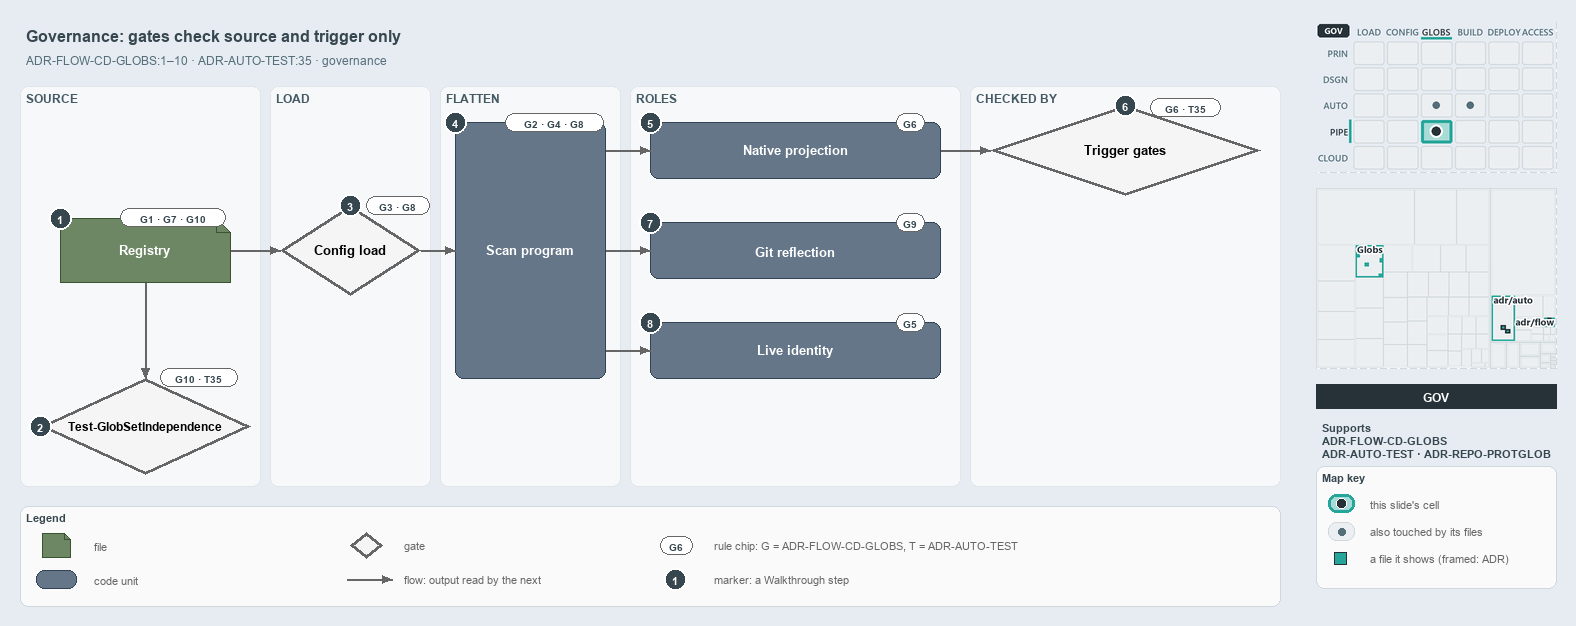

The diagram above was exported from draw.io. Its source (the exported page's mxGraphModel, read from the mxfile embedded in the PNG):
<mxGraphModel dx="1024" dy="768" grid="0" gridSize="10" guides="1" tooltips="1" connect="1" arrows="1" fold="1" page="1" pageScale="1" pageWidth="1572" pageHeight="640" background="#E6ECF2" math="0" shadow="0">
  <root>
    <mxCell id="0" />
    <mxCell id="1" parent="0" />
    <mxCell id="title" value="Governance: gates check source and trigger only" style="text;html=1;align=left;verticalAlign=middle;fontSize=16;fontStyle=1;fontColor=#37474F;" vertex="1" parent="1">
      <mxGeometry x="20" y="14" width="1260" height="30" as="geometry" />
    </mxCell>
    <mxCell id="subtitle" value="ADR-FLOW-CD-GLOBS:1–10 · ADR-AUTO-TEST:35 · governance" style="text;html=1;align=left;verticalAlign=middle;fontSize=12;fontColor=#546E7A;" vertex="1" parent="1">
      <mxGeometry x="20" y="44" width="1240" height="20" as="geometry" />
    </mxCell>
    <mxCell id="band-source" value="SOURCE" style="rounded=1;html=1;arcSize=3;fillColor=#F6F8FA;strokeColor=#E1E4E8;verticalAlign=top;align=left;spacingLeft=8;fontStyle=1;fontSize=12;fontColor=#455A64;" vertex="1" parent="1">
      <mxGeometry x="20" y="80" width="240" height="400" as="geometry" />
    </mxCell>
    <mxCell id="band-load" value="LOAD" style="rounded=1;html=1;arcSize=3;fillColor=#F6F8FA;strokeColor=#E1E4E8;verticalAlign=top;align=left;spacingLeft=8;fontStyle=1;fontSize=12;fontColor=#455A64;" vertex="1" parent="1">
      <mxGeometry x="270" y="80" width="160" height="400" as="geometry" />
    </mxCell>
    <mxCell id="band-flatten" value="FLATTEN" style="rounded=1;html=1;arcSize=3;fillColor=#F6F8FA;strokeColor=#E1E4E8;verticalAlign=top;align=left;spacingLeft=8;fontStyle=1;fontSize=12;fontColor=#455A64;" vertex="1" parent="1">
      <mxGeometry x="440" y="80" width="180" height="400" as="geometry" />
    </mxCell>
    <mxCell id="band-roles" value="ROLES" style="rounded=1;html=1;arcSize=3;fillColor=#F6F8FA;strokeColor=#E1E4E8;verticalAlign=top;align=left;spacingLeft=8;fontStyle=1;fontSize=12;fontColor=#455A64;" vertex="1" parent="1">
      <mxGeometry x="630" y="80" width="330" height="400" as="geometry" />
    </mxCell>
    <mxCell id="band-checked" value="CHECKED BY" style="rounded=1;html=1;arcSize=3;fillColor=#F6F8FA;strokeColor=#E1E4E8;verticalAlign=top;align=left;spacingLeft=8;fontStyle=1;fontSize=12;fontColor=#455A64;" vertex="1" parent="1">
      <mxGeometry x="970" y="80" width="310" height="400" as="geometry" />
    </mxCell>
    <mxCell id="f-registry" value="&lt;b&gt;Registry&lt;/b&gt;" style="shape=note;size=14;whiteSpace=wrap;html=1;fontColor=#FFFFFF;fillColor=#6d8764;strokeColor=#3a5431;fontSize=13;" vertex="1" parent="1">
      <mxGeometry x="60" y="212" width="170" height="64" as="geometry" />
    </mxCell>
    <mxCell id="chip-registry" value="G1 · G7 · G10" style="rounded=1;arcSize=50;whiteSpace=wrap;html=1;fillColor=#FFFFFF;strokeColor=#666666;fontColor=#37474F;fontStyle=1;fontSize=10.5;" vertex="1" parent="1">
      <mxGeometry x="120" y="202" width="105" height="18" as="geometry" />
    </mxCell>
    <mxCell id="g-independence" value="&lt;b&gt;Test-GlobSetIndependence&lt;/b&gt;" style="rhombus;whiteSpace=wrap;html=1;fillColor=#f5f5f5;strokeColor=#666666;strokeWidth=3;fontSize=12;" vertex="1" parent="1">
      <mxGeometry x="40" y="372" width="210" height="96" as="geometry" />
    </mxCell>
    <mxCell id="chip-independence" value="G10 · T35" style="rounded=1;arcSize=50;whiteSpace=wrap;html=1;fillColor=#FFFFFF;strokeColor=#666666;fontColor=#37474F;fontStyle=1;fontSize=10.5;" vertex="1" parent="1">
      <mxGeometry x="160" y="362" width="77" height="18" as="geometry" />
    </mxCell>
    <mxCell id="p-edge-registry-independence-a" value="" style="text;html=1;strokeColor=none;fillColor=none;" vertex="1" parent="1">
      <mxGeometry x="145" y="276" width="1" height="1" as="geometry" />
    </mxCell>
    <mxCell id="p-edge-registry-independence-b" value="" style="text;html=1;strokeColor=none;fillColor=none;" vertex="1" parent="1">
      <mxGeometry x="145" y="372" width="1" height="1" as="geometry" />
    </mxCell>
    <mxCell id="edge-registry-independence" value="" style="edgeStyle=orthogonalEdgeStyle;rounded=1;html=1;fontSize=11;endArrow=block;strokeColor=#666666;" edge="1" parent="1" source="p-edge-registry-independence-a" target="p-edge-registry-independence-b">
      <mxGeometry relative="1" as="geometry" />
    </mxCell>
    <mxCell id="g-load" value="&lt;b&gt;Config load&lt;/b&gt;" style="rhombus;whiteSpace=wrap;html=1;fillColor=#f5f5f5;strokeColor=#666666;strokeWidth=3;fontSize=13;" vertex="1" parent="1">
      <mxGeometry x="280" y="199" width="140" height="90" as="geometry" />
    </mxCell>
    <mxCell id="chip-load" value="G3 · G8" style="rounded=1;arcSize=50;whiteSpace=wrap;html=1;fillColor=#FFFFFF;strokeColor=#666666;fontColor=#37474F;fontStyle=1;fontSize=10.5;" vertex="1" parent="1">
      <mxGeometry x="366" y="190" width="63" height="18" as="geometry" />
    </mxCell>
    <mxCell id="p-edge-registry-load-a" value="" style="text;html=1;strokeColor=none;fillColor=none;" vertex="1" parent="1">
      <mxGeometry x="230" y="244" width="1" height="1" as="geometry" />
    </mxCell>
    <mxCell id="p-edge-registry-load-b" value="" style="text;html=1;strokeColor=none;fillColor=none;" vertex="1" parent="1">
      <mxGeometry x="280" y="244" width="1" height="1" as="geometry" />
    </mxCell>
    <mxCell id="edge-registry-load" value="" style="edgeStyle=orthogonalEdgeStyle;rounded=1;html=1;fontSize=11;endArrow=block;strokeColor=#666666;" edge="1" parent="1" source="p-edge-registry-load-a" target="p-edge-registry-load-b">
      <mxGeometry relative="1" as="geometry" />
    </mxCell>
    <mxCell id="c-program" value="&lt;b&gt;Scan program&lt;/b&gt;" style="rounded=1;whiteSpace=wrap;html=1;fontColor=#FFFFFF;arcSize=20;fillColor=#647687;strokeColor=#314354;fontSize=13;" vertex="1" parent="1">
      <mxGeometry x="455" y="116" width="150" height="256" as="geometry" />
    </mxCell>
    <mxCell id="chip-program" value="G2 · G4 · G8" style="rounded=1;arcSize=50;whiteSpace=wrap;html=1;fillColor=#FFFFFF;strokeColor=#666666;fontColor=#37474F;fontStyle=1;fontSize=10.5;" vertex="1" parent="1">
      <mxGeometry x="505" y="107" width="98" height="18" as="geometry" />
    </mxCell>
    <mxCell id="p-edge-load-program-a" value="" style="text;html=1;strokeColor=none;fillColor=none;" vertex="1" parent="1">
      <mxGeometry x="420" y="244" width="1" height="1" as="geometry" />
    </mxCell>
    <mxCell id="p-edge-load-program-b" value="" style="text;html=1;strokeColor=none;fillColor=none;" vertex="1" parent="1">
      <mxGeometry x="455" y="244" width="1" height="1" as="geometry" />
    </mxCell>
    <mxCell id="edge-load-program" value="" style="edgeStyle=orthogonalEdgeStyle;rounded=1;html=1;fontSize=11;endArrow=block;strokeColor=#666666;" edge="1" parent="1" source="p-edge-load-program-a" target="p-edge-load-program-b">
      <mxGeometry relative="1" as="geometry" />
    </mxCell>
    <mxCell id="c-role-1" value="&lt;b&gt;Native projection&lt;/b&gt;" style="rounded=1;whiteSpace=wrap;html=1;fontColor=#FFFFFF;arcSize=20;fillColor=#647687;strokeColor=#314354;fontSize=13;" vertex="1" parent="1">
      <mxGeometry x="650" y="116" width="290" height="56" as="geometry" />
    </mxCell>
    <mxCell id="chip-role-1" value="G6" style="rounded=1;arcSize=50;whiteSpace=wrap;html=1;fillColor=#FFFFFF;strokeColor=#666666;fontColor=#37474F;fontStyle=1;fontSize=10.5;" vertex="1" parent="1">
      <mxGeometry x="896" y="107" width="28" height="18" as="geometry" />
    </mxCell>
    <mxCell id="p-edge-program-role-1-a" value="" style="text;html=1;strokeColor=none;fillColor=none;" vertex="1" parent="1">
      <mxGeometry x="605" y="144" width="1" height="1" as="geometry" />
    </mxCell>
    <mxCell id="p-edge-program-role-1-b" value="" style="text;html=1;strokeColor=none;fillColor=none;" vertex="1" parent="1">
      <mxGeometry x="650" y="144" width="1" height="1" as="geometry" />
    </mxCell>
    <mxCell id="edge-program-role-1" value="" style="edgeStyle=orthogonalEdgeStyle;rounded=1;html=1;fontSize=11;endArrow=block;strokeColor=#666666;" edge="1" parent="1" source="p-edge-program-role-1-a" target="p-edge-program-role-1-b">
      <mxGeometry relative="1" as="geometry" />
    </mxCell>
    <mxCell id="c-role-2" value="&lt;b&gt;Git reflection&lt;/b&gt;" style="rounded=1;whiteSpace=wrap;html=1;fontColor=#FFFFFF;arcSize=20;fillColor=#647687;strokeColor=#314354;fontSize=13;" vertex="1" parent="1">
      <mxGeometry x="650" y="216" width="290" height="56" as="geometry" />
    </mxCell>
    <mxCell id="chip-role-2" value="G9" style="rounded=1;arcSize=50;whiteSpace=wrap;html=1;fillColor=#FFFFFF;strokeColor=#666666;fontColor=#37474F;fontStyle=1;fontSize=10.5;" vertex="1" parent="1">
      <mxGeometry x="896" y="207" width="28" height="18" as="geometry" />
    </mxCell>
    <mxCell id="p-edge-program-role-2-a" value="" style="text;html=1;strokeColor=none;fillColor=none;" vertex="1" parent="1">
      <mxGeometry x="605" y="244" width="1" height="1" as="geometry" />
    </mxCell>
    <mxCell id="p-edge-program-role-2-b" value="" style="text;html=1;strokeColor=none;fillColor=none;" vertex="1" parent="1">
      <mxGeometry x="650" y="244" width="1" height="1" as="geometry" />
    </mxCell>
    <mxCell id="edge-program-role-2" value="" style="edgeStyle=orthogonalEdgeStyle;rounded=1;html=1;fontSize=11;endArrow=block;strokeColor=#666666;" edge="1" parent="1" source="p-edge-program-role-2-a" target="p-edge-program-role-2-b">
      <mxGeometry relative="1" as="geometry" />
    </mxCell>
    <mxCell id="c-role-3" value="&lt;b&gt;Live identity&lt;/b&gt;" style="rounded=1;whiteSpace=wrap;html=1;fontColor=#FFFFFF;arcSize=20;fillColor=#647687;strokeColor=#314354;fontSize=13;" vertex="1" parent="1">
      <mxGeometry x="650" y="316" width="290" height="56" as="geometry" />
    </mxCell>
    <mxCell id="chip-role-3" value="G5" style="rounded=1;arcSize=50;whiteSpace=wrap;html=1;fillColor=#FFFFFF;strokeColor=#666666;fontColor=#37474F;fontStyle=1;fontSize=10.5;" vertex="1" parent="1">
      <mxGeometry x="896" y="307" width="28" height="18" as="geometry" />
    </mxCell>
    <mxCell id="p-edge-program-role-3-a" value="" style="text;html=1;strokeColor=none;fillColor=none;" vertex="1" parent="1">
      <mxGeometry x="605" y="344" width="1" height="1" as="geometry" />
    </mxCell>
    <mxCell id="p-edge-program-role-3-b" value="" style="text;html=1;strokeColor=none;fillColor=none;" vertex="1" parent="1">
      <mxGeometry x="650" y="344" width="1" height="1" as="geometry" />
    </mxCell>
    <mxCell id="edge-program-role-3" value="" style="edgeStyle=orthogonalEdgeStyle;rounded=1;html=1;fontSize=11;endArrow=block;strokeColor=#666666;" edge="1" parent="1" source="p-edge-program-role-3-a" target="p-edge-program-role-3-b">
      <mxGeometry relative="1" as="geometry" />
    </mxCell>
    <mxCell id="g-trigger" value="&lt;b&gt;Trigger gates&lt;/b&gt;" style="rhombus;whiteSpace=wrap;html=1;fillColor=#f5f5f5;strokeColor=#666666;strokeWidth=3;fontSize=13;" vertex="1" parent="1">
      <mxGeometry x="990" y="99" width="270" height="90" as="geometry" />
    </mxCell>
    <mxCell id="chip-trigger" value="G6 · T35" style="rounded=1;arcSize=50;whiteSpace=wrap;html=1;fillColor=#FFFFFF;strokeColor=#666666;fontColor=#37474F;fontStyle=1;fontSize=10.5;" vertex="1" parent="1">
      <mxGeometry x="1150" y="92" width="70" height="18" as="geometry" />
    </mxCell>
    <mxCell id="p-edge-projection-trigger-a" value="" style="text;html=1;strokeColor=none;fillColor=none;" vertex="1" parent="1">
      <mxGeometry x="940" y="144" width="1" height="1" as="geometry" />
    </mxCell>
    <mxCell id="p-edge-projection-trigger-b" value="" style="text;html=1;strokeColor=none;fillColor=none;" vertex="1" parent="1">
      <mxGeometry x="990" y="144" width="1" height="1" as="geometry" />
    </mxCell>
    <mxCell id="edge-projection-trigger" value="" style="edgeStyle=orthogonalEdgeStyle;rounded=1;html=1;fontSize=11;endArrow=block;strokeColor=#666666;" edge="1" parent="1" source="p-edge-projection-trigger-a" target="p-edge-projection-trigger-b">
      <mxGeometry relative="1" as="geometry" />
    </mxCell>
    <mxCell id="mark-1" value="1" style="ellipse;html=1;fillColor=#37474F;strokeColor=#FFFFFF;strokeWidth=2;fontColor=#FFFFFF;fontStyle=1;fontSize=11;" vertex="1" parent="1">
      <mxGeometry x="49" y="201" width="22" height="22" as="geometry" />
    </mxCell>
    <mxCell id="mark-2" value="2" style="ellipse;html=1;fillColor=#37474F;strokeColor=#FFFFFF;strokeWidth=2;fontColor=#FFFFFF;fontStyle=1;fontSize=11;" vertex="1" parent="1">
      <mxGeometry x="29" y="409" width="22" height="22" as="geometry" />
    </mxCell>
    <mxCell id="mark-3" value="3" style="ellipse;html=1;fillColor=#37474F;strokeColor=#FFFFFF;strokeWidth=2;fontColor=#FFFFFF;fontStyle=1;fontSize=11;" vertex="1" parent="1">
      <mxGeometry x="339" y="188" width="22" height="22" as="geometry" />
    </mxCell>
    <mxCell id="mark-4" value="4" style="ellipse;html=1;fillColor=#37474F;strokeColor=#FFFFFF;strokeWidth=2;fontColor=#FFFFFF;fontStyle=1;fontSize=11;" vertex="1" parent="1">
      <mxGeometry x="444" y="105" width="22" height="22" as="geometry" />
    </mxCell>
    <mxCell id="mark-5" value="5" style="ellipse;html=1;fillColor=#37474F;strokeColor=#FFFFFF;strokeWidth=2;fontColor=#FFFFFF;fontStyle=1;fontSize=11;" vertex="1" parent="1">
      <mxGeometry x="639" y="105" width="22" height="22" as="geometry" />
    </mxCell>
    <mxCell id="mark-6" value="6" style="ellipse;html=1;fillColor=#37474F;strokeColor=#FFFFFF;strokeWidth=2;fontColor=#FFFFFF;fontStyle=1;fontSize=11;" vertex="1" parent="1">
      <mxGeometry x="1114" y="88" width="22" height="22" as="geometry" />
    </mxCell>
    <mxCell id="mark-7" value="7" style="ellipse;html=1;fillColor=#37474F;strokeColor=#FFFFFF;strokeWidth=2;fontColor=#FFFFFF;fontStyle=1;fontSize=11;" vertex="1" parent="1">
      <mxGeometry x="639" y="205" width="22" height="22" as="geometry" />
    </mxCell>
    <mxCell id="mark-8" value="8" style="ellipse;html=1;fillColor=#37474F;strokeColor=#FFFFFF;strokeWidth=2;fontColor=#FFFFFF;fontStyle=1;fontSize=11;" vertex="1" parent="1">
      <mxGeometry x="639" y="305" width="22" height="22" as="geometry" />
    </mxCell>
    <mxCell id="legend" value="&lt;b&gt;Legend&lt;/b&gt;" style="rounded=1;whiteSpace=wrap;html=1;arcSize=6;fillColor=#FAFAFA;strokeColor=#CFD8DC;align=left;verticalAlign=top;spacing=8;fontSize=11;fontColor=#37474F;" vertex="1" parent="1">
      <mxGeometry x="20" y="500" width="1260" height="100" as="geometry" />
    </mxCell>
    <mxCell id="legend-1" value="" style="shape=note;size=6;whiteSpace=wrap;html=1;fontColor=#FFFFFF;fillColor=#6d8764;strokeColor=#3a5431;" vertex="1" parent="1">
      <mxGeometry x="42" y="527" width="28" height="24" as="geometry" />
    </mxCell>
    <mxCell id="legend-1-text" value="file" style="text;html=1;align=left;verticalAlign=middle;fontSize=11;fontColor=#666666;" vertex="1" parent="1">
      <mxGeometry x="88" y="529" width="250" height="20" as="geometry" />
    </mxCell>
    <mxCell id="legend-2" value="" style="rounded=1;whiteSpace=wrap;html=1;fontColor=#FFFFFF;arcSize=20;fillColor=#647687;strokeColor=#314354;" vertex="1" parent="1">
      <mxGeometry x="36" y="564" width="40" height="18" as="geometry" />
    </mxCell>
    <mxCell id="legend-2-text" value="code unit" style="text;html=1;align=left;verticalAlign=middle;fontSize=11;fontColor=#666666;" vertex="1" parent="1">
      <mxGeometry x="88" y="563" width="250" height="20" as="geometry" />
    </mxCell>
    <mxCell id="legend-3" value="" style="rhombus;whiteSpace=wrap;html=1;fillColor=#f5f5f5;strokeColor=#666666;strokeWidth=3;" vertex="1" parent="1">
      <mxGeometry x="350" y="526" width="32" height="26" as="geometry" />
    </mxCell>
    <mxCell id="legend-3-text" value="gate" style="text;html=1;align=left;verticalAlign=middle;fontSize=11;fontColor=#666666;" vertex="1" parent="1">
      <mxGeometry x="398" y="529" width="250" height="20" as="geometry" />
    </mxCell>
    <mxCell id="p-legend-4-a" value="" style="text;html=1;strokeColor=none;fillColor=none;" vertex="1" parent="1">
      <mxGeometry x="346" y="573" width="1" height="1" as="geometry" />
    </mxCell>
    <mxCell id="p-legend-4-b" value="" style="text;html=1;strokeColor=none;fillColor=none;" vertex="1" parent="1">
      <mxGeometry x="392" y="573" width="1" height="1" as="geometry" />
    </mxCell>
    <mxCell id="legend-4" value="" style="edgeStyle=orthogonalEdgeStyle;rounded=1;html=1;fontSize=11;endArrow=block;strokeColor=#666666;" edge="1" parent="1" source="p-legend-4-a" target="p-legend-4-b">
      <mxGeometry relative="1" as="geometry" />
    </mxCell>
    <mxCell id="legend-4-text" value="flow: output read by the next" style="text;html=1;align=left;verticalAlign=middle;fontSize=11;fontColor=#666666;" vertex="1" parent="1">
      <mxGeometry x="398" y="563" width="250" height="20" as="geometry" />
    </mxCell>
    <mxCell id="legend-5" value="G6" style="rounded=1;arcSize=50;whiteSpace=wrap;html=1;fillColor=#FFFFFF;strokeColor=#666666;fontColor=#37474F;fontStyle=1;fontSize=10.5;" vertex="1" parent="1">
      <mxGeometry x="660" y="530" width="32" height="18" as="geometry" />
    </mxCell>
    <mxCell id="legend-5-text" value="rule chip: G = ADR-FLOW-CD-GLOBS, T = ADR-AUTO-TEST" style="text;html=1;align=left;verticalAlign=middle;fontSize=11;fontColor=#666666;" vertex="1" parent="1">
      <mxGeometry x="708" y="529" width="250" height="20" as="geometry" />
    </mxCell>
    <mxCell id="legend-6" value="1" style="ellipse;html=1;fillColor=#37474F;strokeColor=#FFFFFF;strokeWidth=2;fontColor=#FFFFFF;fontStyle=1;fontSize=11;" vertex="1" parent="1">
      <mxGeometry x="664" y="562" width="22" height="22" as="geometry" />
    </mxCell>
    <mxCell id="legend-6-text" value="marker: a Walkthrough step" style="text;html=1;align=left;verticalAlign=middle;fontSize=11;fontColor=#666666;" vertex="1" parent="1">
      <mxGeometry x="708" y="563" width="250" height="20" as="geometry" />
    </mxCell>
    <mxCell id="minimap-stack" value="" style="shape=image;html=1;imageAspect=0;aspect=fixed;verticalLabelPosition=bottom;strokeColor=#CFD8DC;dashed=1;fillColor=#FAFAFA;image=data:image/png,(base64 omitted: 16488 chars);" vertex="1" parent="1">
      <mxGeometry x="1316" y="16" width="240" height="150" as="geometry" />
    </mxCell>
    <mxCell id="minimap-tree" value="" style="shape=image;html=1;imageAspect=0;aspect=fixed;verticalLabelPosition=bottom;strokeColor=#CFD8DC;dashed=1;fillColor=#FAFAFA;image=data:image/png,(base64 omitted: 11568 chars);" vertex="1" parent="1">
      <mxGeometry x="1316" y="182" width="240" height="180" as="geometry" />
    </mxCell>
    <mxCell id="lens-badge" value="GOV" style="rounded=0;whiteSpace=wrap;html=1;align=center;verticalAlign=middle;fontSize=12;fontStyle=1;fontColor=#FFFFFF;fillColor=#263238;strokeColor=none;" vertex="1" parent="1">
      <mxGeometry x="1316" y="378" width="240" height="24" as="geometry" />
    </mxCell>
    <mxCell id="supports" value="&lt;b&gt;Supports&lt;/b&gt;&lt;br&gt;ADR-FLOW-CD-GLOBS&lt;br&gt;ADR-AUTO-TEST · ADR-REPO-PROTGLOB" style="text;html=1;whiteSpace=wrap;align=left;verticalAlign=top;fontSize=11;fontColor=#37474F;" vertex="1" parent="1">
      <mxGeometry x="1316" y="410" width="240" height="46" as="geometry" />
    </mxCell>
    <mxCell id="mapkey" value="&lt;b&gt;Map key&lt;/b&gt;" style="rounded=1;whiteSpace=wrap;html=1;arcSize=6;fillColor=#FAFAFA;strokeColor=#CFD8DC;align=left;verticalAlign=top;spacing=8;fontSize=11;fontColor=#37474F;" vertex="1" parent="1">
      <mxGeometry x="1316" y="460" width="240" height="122" as="geometry" />
    </mxCell>
    <mxCell id="mapkey-here" value="" style="rounded=1;arcSize=20;html=1;fillColor=#A8DBD7;strokeColor=#26A69A;strokeWidth=3;" vertex="1" parent="1">
      <mxGeometry x="1328" y="488" width="26" height="18" as="geometry" />
    </mxCell>
    <mxCell id="mapkey-here-dot" value="" style="ellipse;html=1;fillColor=#263238;strokeColor=#FFFFFF;strokeWidth=1.5;" vertex="1" parent="1">
      <mxGeometry x="1336" y="492" width="10" height="10" as="geometry" />
    </mxCell>
    <mxCell id="mapkey-here-text" value="this slide's cell" style="text;html=1;align=left;verticalAlign=middle;fontSize=11;fontColor=#666666;" vertex="1" parent="1">
      <mxGeometry x="1364" y="487" width="180" height="20" as="geometry" />
    </mxCell>
    <mxCell id="mapkey-touched" value="" style="rounded=1;arcSize=20;html=1;fillColor=#ECEFF1;strokeColor=#CFD8DC;" vertex="1" parent="1">
      <mxGeometry x="1328" y="516" width="26" height="18" as="geometry" />
    </mxCell>
    <mxCell id="mapkey-touched-dot" value="" style="ellipse;html=1;fillColor=#546E7A;strokeColor=none;" vertex="1" parent="1">
      <mxGeometry x="1338" y="522" width="7" height="7" as="geometry" />
    </mxCell>
    <mxCell id="mapkey-touched-text" value="also touched by its files" style="text;html=1;align=left;verticalAlign=middle;fontSize=11;fontColor=#666666;" vertex="1" parent="1">
      <mxGeometry x="1364" y="515" width="180" height="20" as="geometry" />
    </mxCell>
    <mxCell id="mapkey-file" value="" style="rounded=0;html=1;fillColor=#26A69A;strokeColor=#263238;strokeWidth=1.5;" vertex="1" parent="1">
      <mxGeometry x="1334" y="546" width="12" height="12" as="geometry" />
    </mxCell>
    <mxCell id="mapkey-file-text" value="a file it shows (framed: ADR)" style="text;html=1;align=left;verticalAlign=middle;fontSize=11;fontColor=#666666;" vertex="1" parent="1">
      <mxGeometry x="1364" y="542" width="180" height="20" as="geometry" />
    </mxCell>
  </root>
</mxGraphModel>